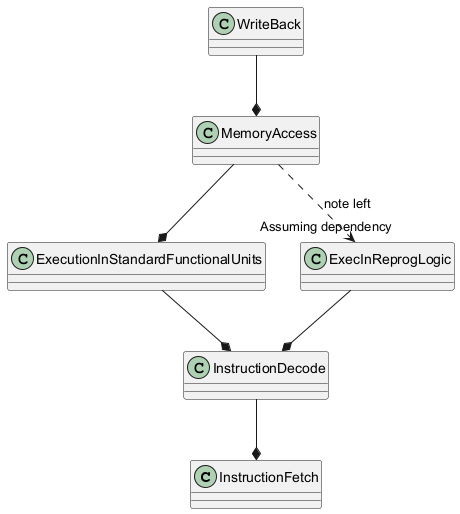

The diagram above was rendered by PlantUML. Its source (embedded in the PNG):
@startuml
class InstructionFetch
class InstructionDecode
class ExecutionInStandardFunctionalUnits
class MemoryAccess
class WriteBack
class ExecInReprogLogic

InstructionDecode --* InstructionFetch
ExecutionInStandardFunctionalUnits --* InstructionDecode
MemoryAccess --* ExecutionInStandardFunctionalUnits
WriteBack --* MemoryAccess
ExecInReprogLogic --* InstructionDecode
MemoryAccess ..> ExecInReprogLogic : note left "Assuming dependency"
@enduml